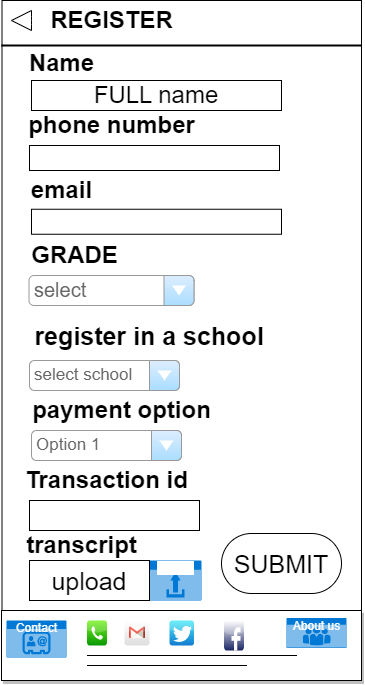

The diagram above was exported from draw.io. Its source (the exported page's mxGraphModel, read from the mxfile embedded in the PNG):
<mxGraphModel dx="1078" dy="638" grid="1" gridSize="10" guides="1" tooltips="1" connect="1" arrows="1" fold="1" page="1" pageScale="1" pageWidth="850" pageHeight="1100" math="0" shadow="0">
  <root>
    <mxCell id="0" />
    <mxCell id="1" parent="0" />
    <mxCell id="yL9Pg5I3sZGmPb-T_SUH-23" value="" style="rounded=0;whiteSpace=wrap;html=1;strokeWidth=1;fontSize=15;shadow=1;" parent="1" vertex="1">
      <mxGeometry x="80" y="770" width="360" height="70" as="geometry" />
    </mxCell>
    <mxCell id="yL9Pg5I3sZGmPb-T_SUH-1" value="" style="rounded=0;whiteSpace=wrap;html=1;labelBackgroundColor=#FFFFFF;fillStyle=solid;fontSize=25;" parent="1" vertex="1">
      <mxGeometry x="80.5" y="160" width="359.5" height="610" as="geometry" />
    </mxCell>
    <mxCell id="yL9Pg5I3sZGmPb-T_SUH-2" value="" style="line;strokeWidth=2;html=1;labelBackgroundColor=#FFFFFF;fillStyle=solid;fontSize=22;" parent="1" vertex="1">
      <mxGeometry x="80" y="200" width="360" height="10" as="geometry" />
    </mxCell>
    <mxCell id="yL9Pg5I3sZGmPb-T_SUH-3" value="" style="html=1;shadow=0;dashed=0;align=center;verticalAlign=middle;shape=mxgraph.arrows2.arrow;dy=0.6;dx=40;flipH=1;notch=0;labelBackgroundColor=#FFFFFF;fillStyle=solid;fontSize=22;" parent="1" vertex="1">
      <mxGeometry x="90" y="170" width="20" height="20" as="geometry" />
    </mxCell>
    <mxCell id="yL9Pg5I3sZGmPb-T_SUH-4" value="REGISTER" style="text;strokeColor=none;fillColor=none;html=1;fontSize=24;fontStyle=1;verticalAlign=middle;align=center;labelBackgroundColor=#FFFFFF;fillStyle=solid;" parent="1" vertex="1">
      <mxGeometry x="140" y="160" width="100" height="40" as="geometry" />
    </mxCell>
    <mxCell id="yL9Pg5I3sZGmPb-T_SUH-5" value="FULL name" style="rounded=0;whiteSpace=wrap;html=1;labelBackgroundColor=#FFFFFF;fillStyle=solid;fontSize=24;" parent="1" vertex="1">
      <mxGeometry x="110" y="240" width="250" height="30" as="geometry" />
    </mxCell>
    <mxCell id="yL9Pg5I3sZGmPb-T_SUH-6" value="" style="rounded=0;whiteSpace=wrap;html=1;labelBackgroundColor=#FFFFFF;fillStyle=solid;fontSize=24;" parent="1" vertex="1">
      <mxGeometry x="110" y="368.75" width="250" height="25" as="geometry" />
    </mxCell>
    <mxCell id="yL9Pg5I3sZGmPb-T_SUH-7" value="" style="rounded=0;whiteSpace=wrap;html=1;labelBackgroundColor=#FFFFFF;fillStyle=solid;fontSize=24;" parent="1" vertex="1">
      <mxGeometry x="108" y="305" width="250" height="25" as="geometry" />
    </mxCell>
    <mxCell id="yL9Pg5I3sZGmPb-T_SUH-8" value="Name" style="text;strokeColor=none;fillColor=none;html=1;fontSize=24;fontStyle=1;verticalAlign=middle;align=center;labelBackgroundColor=#FFFFFF;fillStyle=solid;" parent="1" vertex="1">
      <mxGeometry x="90" y="213" width="100" height="20" as="geometry" />
    </mxCell>
    <mxCell id="yL9Pg5I3sZGmPb-T_SUH-9" value="payment option" style="text;strokeColor=none;fillColor=none;html=1;fontSize=24;fontStyle=1;verticalAlign=middle;align=center;labelBackgroundColor=#FFFFFF;fillStyle=solid;" parent="1" vertex="1">
      <mxGeometry x="145" y="550" width="110" height="40" as="geometry" />
    </mxCell>
    <mxCell id="yL9Pg5I3sZGmPb-T_SUH-10" value="&lt;font style=&quot;font-size: 20px;&quot;&gt;select&lt;/font&gt;" style="strokeWidth=1;shadow=0;dashed=0;align=center;html=1;shape=mxgraph.mockup.forms.comboBox;strokeColor=#999999;fillColor=#ddeeff;align=left;fillColor2=#aaddff;mainText=;fontColor=#666666;fontSize=17;spacingLeft=3;labelBackgroundColor=#FFFFFF;fillStyle=solid;" parent="1" vertex="1">
      <mxGeometry x="107.5" y="435" width="165" height="30" as="geometry" />
    </mxCell>
    <mxCell id="yL9Pg5I3sZGmPb-T_SUH-11" value="phone number" style="text;strokeColor=none;fillColor=none;html=1;fontSize=24;fontStyle=1;verticalAlign=middle;align=center;labelBackgroundColor=#FFFFFF;fillStyle=solid;" parent="1" vertex="1">
      <mxGeometry x="140" y="265" width="100" height="40" as="geometry" />
    </mxCell>
    <mxCell id="yL9Pg5I3sZGmPb-T_SUH-12" value="email" style="text;strokeColor=none;fillColor=none;html=1;fontSize=24;fontStyle=1;verticalAlign=middle;align=center;labelBackgroundColor=#FFFFFF;fillStyle=solid;" parent="1" vertex="1">
      <mxGeometry x="90" y="340" width="100" height="20" as="geometry" />
    </mxCell>
    <mxCell id="yL9Pg5I3sZGmPb-T_SUH-13" value="Transaction id" style="text;strokeColor=none;fillColor=none;html=1;fontSize=24;fontStyle=1;verticalAlign=middle;align=center;labelBackgroundColor=#FFFFFF;fillStyle=solid;" parent="1" vertex="1">
      <mxGeometry x="135" y="630" width="100" height="20" as="geometry" />
    </mxCell>
    <mxCell id="yL9Pg5I3sZGmPb-T_SUH-14" value="" style="rounded=0;whiteSpace=wrap;html=1;labelBackgroundColor=#FFFFFF;fillStyle=solid;fontSize=20;" parent="1" vertex="1">
      <mxGeometry x="108" y="660" width="170" height="30" as="geometry" />
    </mxCell>
    <mxCell id="yL9Pg5I3sZGmPb-T_SUH-15" value="upload" style="html=1;strokeColor=none;fillColor=#0079D6;labelPosition=center;verticalLabelPosition=middle;verticalAlign=top;align=center;fontSize=12;outlineConnect=0;spacingTop=-6;fontColor=#FFFFFF;sketch=0;shape=mxgraph.sitemap.upload;labelBackgroundColor=#FFFFFF;fillStyle=solid;" parent="1" vertex="1">
      <mxGeometry x="228" y="720" width="52" height="40" as="geometry" />
    </mxCell>
    <mxCell id="yL9Pg5I3sZGmPb-T_SUH-16" value="transcript" style="text;strokeColor=none;fillColor=none;html=1;fontSize=24;fontStyle=1;verticalAlign=middle;align=center;labelBackgroundColor=#FFFFFF;fillStyle=solid;" parent="1" vertex="1">
      <mxGeometry x="110" y="690" width="100" height="30" as="geometry" />
    </mxCell>
    <mxCell id="yL9Pg5I3sZGmPb-T_SUH-17" value="GRADE" style="text;strokeColor=none;fillColor=none;html=1;fontSize=24;fontStyle=1;verticalAlign=middle;align=center;labelBackgroundColor=#FFFFFF;fillStyle=solid;" parent="1" vertex="1">
      <mxGeometry x="102.5" y="410" width="100" height="10" as="geometry" />
    </mxCell>
    <mxCell id="yL9Pg5I3sZGmPb-T_SUH-18" value="&lt;span style=&quot;font-size: 25px;&quot;&gt;&lt;b&gt;register in a school&lt;/b&gt;&lt;/span&gt;" style="text;html=1;strokeColor=none;fillColor=none;align=center;verticalAlign=middle;whiteSpace=wrap;rounded=0;labelBackgroundColor=#FFFFFF;fillStyle=solid;fontSize=20;" parent="1" vertex="1">
      <mxGeometry x="102.5" y="480" width="250" height="30" as="geometry" />
    </mxCell>
    <mxCell id="yL9Pg5I3sZGmPb-T_SUH-19" value="select school" style="strokeWidth=1;shadow=0;dashed=0;align=center;html=1;shape=mxgraph.mockup.forms.comboBox;strokeColor=#999999;fillColor=#ddeeff;align=left;fillColor2=#aaddff;mainText=;fontColor=#666666;fontSize=17;spacingLeft=3;labelBackgroundColor=#FFFFFF;fillStyle=solid;" parent="1" vertex="1">
      <mxGeometry x="108" y="520" width="150" height="30" as="geometry" />
    </mxCell>
    <mxCell id="yL9Pg5I3sZGmPb-T_SUH-20" value="Option 1" style="strokeWidth=1;shadow=0;dashed=0;align=center;html=1;shape=mxgraph.mockup.forms.comboBox;strokeColor=#999999;fillColor=#ddeeff;align=left;fillColor2=#aaddff;mainText=;fontColor=#666666;fontSize=17;spacingLeft=3;labelBackgroundColor=#FFFFFF;fillStyle=solid;" parent="1" vertex="1">
      <mxGeometry x="110" y="590" width="150" height="30" as="geometry" />
    </mxCell>
    <mxCell id="yL9Pg5I3sZGmPb-T_SUH-21" value="upload" style="rounded=0;whiteSpace=wrap;html=1;labelBackgroundColor=#FFFFFF;fillStyle=solid;fontSize=25;" parent="1" vertex="1">
      <mxGeometry x="108" y="720" width="120" height="40" as="geometry" />
    </mxCell>
    <mxCell id="yL9Pg5I3sZGmPb-T_SUH-22" value="SUBMIT" style="rounded=1;whiteSpace=wrap;html=1;labelBackgroundColor=#FFFFFF;fillStyle=solid;fontSize=25;arcSize=50;" parent="1" vertex="1">
      <mxGeometry x="300" y="693" width="120" height="60" as="geometry" />
    </mxCell>
    <mxCell id="41_XZ1Zs17p-WAPMaLv3-1" value="" style="dashed=0;outlineConnect=0;html=1;align=center;labelPosition=center;verticalLabelPosition=bottom;verticalAlign=top;shape=mxgraph.webicons.facebook;fillColor=default;gradientColor=#1A2665;fontFamily=Helvetica;fontSize=15;fontColor=default;strokeColor=default;strokeWidth=1;fillStyle=auto;" parent="1" vertex="1">
      <mxGeometry x="302.5" y="780" width="20" height="30" as="geometry" />
    </mxCell>
    <mxCell id="41_XZ1Zs17p-WAPMaLv3-2" value="" style="dashed=0;outlineConnect=0;html=1;align=center;labelPosition=center;verticalLabelPosition=bottom;verticalAlign=top;shape=mxgraph.webicons.phone;fillColor=#76F21E;gradientColor=#079704;fillStyle=auto;strokeWidth=1;fontSize=15;" parent="1" vertex="1">
      <mxGeometry x="165.5" y="780" width="20" height="25" as="geometry" />
    </mxCell>
    <mxCell id="41_XZ1Zs17p-WAPMaLv3-3" value="" style="dashed=0;outlineConnect=0;html=1;align=center;labelPosition=center;verticalLabelPosition=bottom;verticalAlign=top;shape=mxgraph.webicons.twitter;fillColor=#49EAF7;gradientColor=#137BD0;fillStyle=auto;strokeWidth=1;fontSize=15;" parent="1" vertex="1">
      <mxGeometry x="248" y="780" width="24.5" height="25" as="geometry" />
    </mxCell>
    <mxCell id="41_XZ1Zs17p-WAPMaLv3-4" value="" style="dashed=0;outlineConnect=0;html=1;align=center;labelPosition=center;verticalLabelPosition=bottom;verticalAlign=top;shape=mxgraph.webicons.gmail;gradientColor=#DFDEDE" parent="1" vertex="1">
      <mxGeometry x="203" y="780" width="25" height="25" as="geometry" />
    </mxCell>
    <mxCell id="41_XZ1Zs17p-WAPMaLv3-5" value="About us" style="html=1;strokeColor=none;fillColor=#0079D6;labelPosition=center;verticalLabelPosition=middle;verticalAlign=top;align=center;fontSize=12;outlineConnect=0;spacingTop=-6;fontColor=#FFFFFF;sketch=0;shape=mxgraph.sitemap.about_us;" parent="1" vertex="1">
      <mxGeometry x="365" y="777.5" width="60" height="30" as="geometry" />
    </mxCell>
    <mxCell id="41_XZ1Zs17p-WAPMaLv3-6" value="Contact" style="html=1;strokeColor=none;fillColor=#0079D6;labelPosition=center;verticalLabelPosition=middle;verticalAlign=top;align=center;fontSize=12;outlineConnect=0;spacingTop=-6;fontColor=#FFFFFF;sketch=0;shape=mxgraph.sitemap.contact;" parent="1" vertex="1">
      <mxGeometry x="85" y="780" width="60" height="37" as="geometry" />
    </mxCell>
    <mxCell id="41_XZ1Zs17p-WAPMaLv3-7" value="" style="line;strokeWidth=1;html=1;fontSize=15;spacing=1;" parent="1" vertex="1">
      <mxGeometry x="165.5" y="810" width="210" height="10" as="geometry" />
    </mxCell>
    <mxCell id="41_XZ1Zs17p-WAPMaLv3-8" value="" style="line;strokeWidth=1;html=1;fontSize=15;" parent="1" vertex="1">
      <mxGeometry x="165.5" y="820" width="160" height="10" as="geometry" />
    </mxCell>
  </root>
</mxGraphModel>